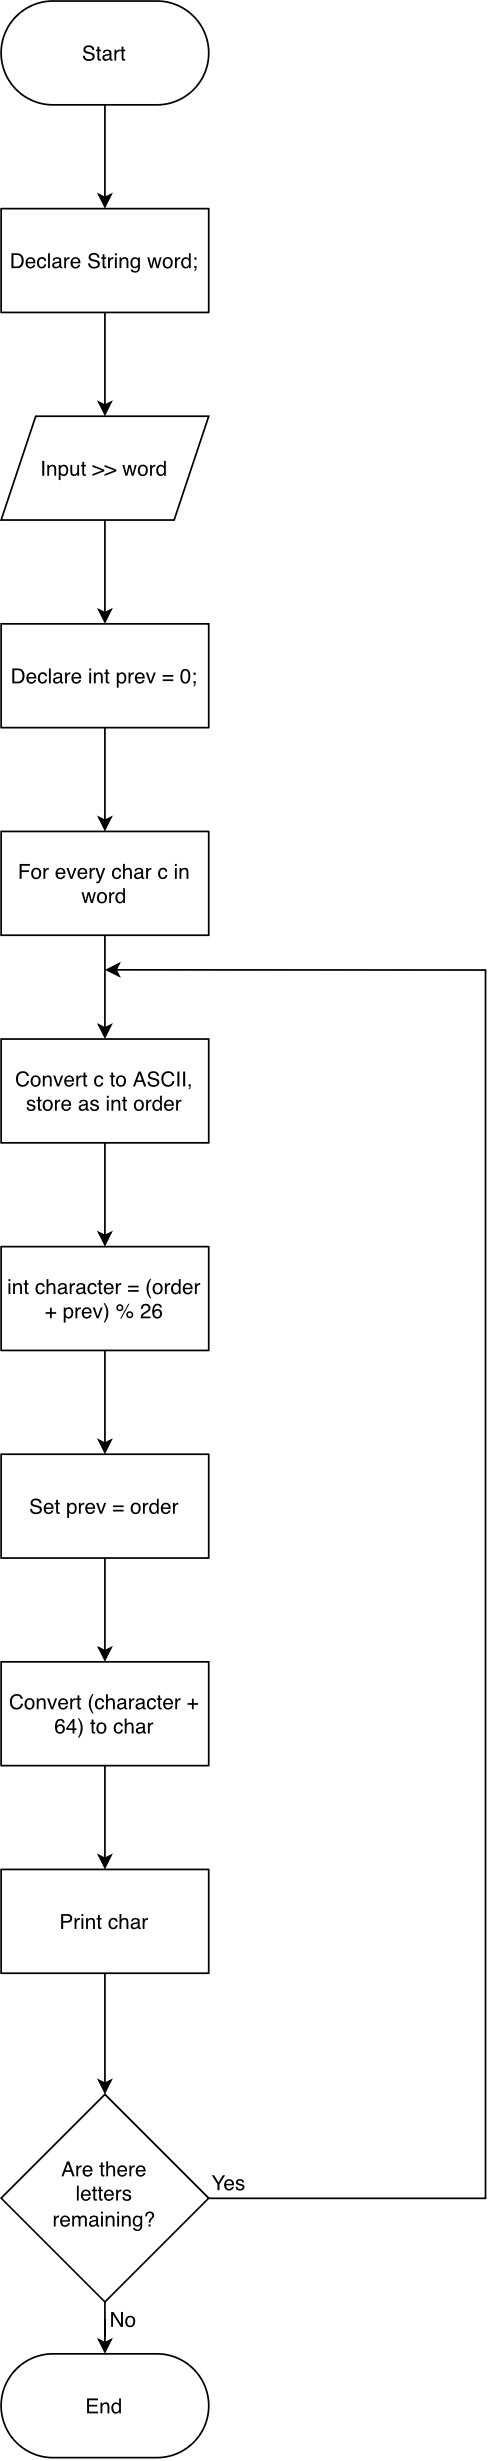

The diagram above was exported from draw.io. Its source (the exported page's mxGraphModel, read from the mxfile embedded in the PNG):
<mxGraphModel dx="2076" dy="1427" grid="1" gridSize="10" guides="1" tooltips="1" connect="1" arrows="1" fold="1" page="1" pageScale="1" pageWidth="827" pageHeight="1169" math="0" shadow="0">
  <root>
    <mxCell id="0" />
    <mxCell id="1" parent="0" />
    <mxCell id="A4J_azeZpD5c_j6en7qx-3" edge="1" parent="1" source="-a6q_zZqocWV56HdxbAp-1" style="edgeStyle=orthogonalEdgeStyle;rounded=0;orthogonalLoop=1;jettySize=auto;html=1;entryX=0.5;entryY=0;entryDx=0;entryDy=0;" target="A4J_azeZpD5c_j6en7qx-2">
      <mxGeometry relative="1" as="geometry" />
    </mxCell>
    <mxCell id="-a6q_zZqocWV56HdxbAp-1" parent="1" style="rounded=1;whiteSpace=wrap;html=1;arcSize=50;" value="Start" vertex="1">
      <mxGeometry height="60" width="120" x="360" y="50" as="geometry" />
    </mxCell>
    <mxCell id="A4J_azeZpD5c_j6en7qx-6" edge="1" parent="1" source="-a6q_zZqocWV56HdxbAp-2" style="edgeStyle=orthogonalEdgeStyle;rounded=0;orthogonalLoop=1;jettySize=auto;html=1;entryX=0.5;entryY=0;entryDx=0;entryDy=0;" target="A4J_azeZpD5c_j6en7qx-5">
      <mxGeometry relative="1" as="geometry" />
    </mxCell>
    <mxCell id="-a6q_zZqocWV56HdxbAp-2" parent="1" style="shape=parallelogram;perimeter=parallelogramPerimeter;whiteSpace=wrap;html=1;shapeInside=1;fixedSize=1;" value="Input &amp;gt;&amp;gt; word" vertex="1">
      <mxGeometry height="60" width="120" x="360" y="290" as="geometry" />
    </mxCell>
    <mxCell id="A4J_azeZpD5c_j6en7qx-4" edge="1" parent="1" source="A4J_azeZpD5c_j6en7qx-2" style="edgeStyle=orthogonalEdgeStyle;rounded=0;orthogonalLoop=1;jettySize=auto;html=1;entryX=0.5;entryY=0;entryDx=0;entryDy=0;" target="-a6q_zZqocWV56HdxbAp-2">
      <mxGeometry relative="1" as="geometry" />
    </mxCell>
    <mxCell id="A4J_azeZpD5c_j6en7qx-2" parent="1" style="rounded=0;whiteSpace=wrap;html=1;" value="Declare String word;" vertex="1">
      <mxGeometry height="60" width="120" x="360" y="170" as="geometry" />
    </mxCell>
    <mxCell id="J-2tfeanNRUrQUtKqpDt-2" edge="1" parent="1" source="A4J_azeZpD5c_j6en7qx-5" style="edgeStyle=orthogonalEdgeStyle;rounded=0;orthogonalLoop=1;jettySize=auto;html=1;entryX=0.5;entryY=0;entryDx=0;entryDy=0;" target="J-2tfeanNRUrQUtKqpDt-1">
      <mxGeometry relative="1" as="geometry" />
    </mxCell>
    <mxCell id="A4J_azeZpD5c_j6en7qx-5" parent="1" style="rounded=0;whiteSpace=wrap;html=1;" value="Declare int prev = 0;" vertex="1">
      <mxGeometry height="60" width="120" x="360" y="410" as="geometry" />
    </mxCell>
    <mxCell id="J-2tfeanNRUrQUtKqpDt-4" edge="1" parent="1" source="J-2tfeanNRUrQUtKqpDt-1" style="edgeStyle=orthogonalEdgeStyle;rounded=0;orthogonalLoop=1;jettySize=auto;html=1;" target="J-2tfeanNRUrQUtKqpDt-3" value="">
      <mxGeometry relative="1" as="geometry" />
    </mxCell>
    <mxCell id="J-2tfeanNRUrQUtKqpDt-1" parent="1" style="rounded=0;whiteSpace=wrap;html=1;" value="For every char c in word" vertex="1">
      <mxGeometry height="60" width="120" x="360" y="530" as="geometry" />
    </mxCell>
    <mxCell id="J-2tfeanNRUrQUtKqpDt-6" edge="1" parent="1" source="J-2tfeanNRUrQUtKqpDt-3" style="edgeStyle=orthogonalEdgeStyle;rounded=0;orthogonalLoop=1;jettySize=auto;html=1;" target="J-2tfeanNRUrQUtKqpDt-5" value="">
      <mxGeometry relative="1" as="geometry" />
    </mxCell>
    <mxCell id="J-2tfeanNRUrQUtKqpDt-3" parent="1" style="rounded=0;whiteSpace=wrap;html=1;" value="Convert c to ASCII, store as int order" vertex="1">
      <mxGeometry height="60" width="120" x="360" y="650" as="geometry" />
    </mxCell>
    <mxCell id="J-2tfeanNRUrQUtKqpDt-8" edge="1" parent="1" source="J-2tfeanNRUrQUtKqpDt-5" style="edgeStyle=orthogonalEdgeStyle;rounded=0;orthogonalLoop=1;jettySize=auto;html=1;" target="J-2tfeanNRUrQUtKqpDt-7" value="">
      <mxGeometry relative="1" as="geometry" />
    </mxCell>
    <mxCell id="J-2tfeanNRUrQUtKqpDt-5" parent="1" style="rounded=0;whiteSpace=wrap;html=1;" value="int character = (order + prev) % 26" vertex="1">
      <mxGeometry height="60" width="120" x="360" y="770" as="geometry" />
    </mxCell>
    <mxCell id="J-2tfeanNRUrQUtKqpDt-10" edge="1" parent="1" source="J-2tfeanNRUrQUtKqpDt-7" style="edgeStyle=orthogonalEdgeStyle;rounded=0;orthogonalLoop=1;jettySize=auto;html=1;" target="J-2tfeanNRUrQUtKqpDt-9" value="">
      <mxGeometry relative="1" as="geometry" />
    </mxCell>
    <mxCell id="J-2tfeanNRUrQUtKqpDt-7" parent="1" style="rounded=0;whiteSpace=wrap;html=1;" value="Set prev = order" vertex="1">
      <mxGeometry height="60" width="120" x="360" y="890" as="geometry" />
    </mxCell>
    <mxCell id="J-2tfeanNRUrQUtKqpDt-12" edge="1" parent="1" source="J-2tfeanNRUrQUtKqpDt-9" style="edgeStyle=orthogonalEdgeStyle;rounded=0;orthogonalLoop=1;jettySize=auto;html=1;" target="J-2tfeanNRUrQUtKqpDt-11" value="">
      <mxGeometry relative="1" as="geometry" />
    </mxCell>
    <mxCell id="J-2tfeanNRUrQUtKqpDt-9" parent="1" style="rounded=0;whiteSpace=wrap;html=1;" value="Convert (character + 64) to char" vertex="1">
      <mxGeometry height="60" width="120" x="360" y="1010" as="geometry" />
    </mxCell>
    <mxCell id="J-2tfeanNRUrQUtKqpDt-14" edge="1" parent="1" source="J-2tfeanNRUrQUtKqpDt-11" style="edgeStyle=orthogonalEdgeStyle;rounded=0;orthogonalLoop=1;jettySize=auto;html=1;" target="J-2tfeanNRUrQUtKqpDt-13" value="">
      <mxGeometry relative="1" as="geometry" />
    </mxCell>
    <mxCell id="J-2tfeanNRUrQUtKqpDt-11" parent="1" style="rounded=0;whiteSpace=wrap;html=1;" value="Print char" vertex="1">
      <mxGeometry height="60" width="120" x="360" y="1130" as="geometry" />
    </mxCell>
    <mxCell id="J-2tfeanNRUrQUtKqpDt-15" edge="1" parent="1" source="J-2tfeanNRUrQUtKqpDt-13" style="edgeStyle=orthogonalEdgeStyle;rounded=0;orthogonalLoop=1;jettySize=auto;html=1;">
      <mxGeometry relative="1" as="geometry">
        <Array as="points">
          <mxPoint x="639.94" y="1320.06" />
          <mxPoint x="639.94" y="610.06" />
        </Array>
        <mxPoint x="419.9999999999998" y="610" as="targetPoint" />
      </mxGeometry>
    </mxCell>
    <mxCell id="J-2tfeanNRUrQUtKqpDt-19" edge="1" parent="1" source="J-2tfeanNRUrQUtKqpDt-13" style="edgeStyle=orthogonalEdgeStyle;rounded=0;orthogonalLoop=1;jettySize=auto;html=1;entryX=0.5;entryY=0;entryDx=0;entryDy=0;" target="J-2tfeanNRUrQUtKqpDt-18">
      <mxGeometry relative="1" as="geometry" />
    </mxCell>
    <mxCell id="J-2tfeanNRUrQUtKqpDt-13" parent="1" style="rhombus;whiteSpace=wrap;html=1;shapeInside=1;rounded=0;" value="Are there letters remaining?" vertex="1">
      <mxGeometry height="120" width="120" x="360" y="1260" as="geometry" />
    </mxCell>
    <mxCell id="J-2tfeanNRUrQUtKqpDt-18" parent="1" style="rounded=1;whiteSpace=wrap;html=1;arcSize=50;" value="End" vertex="1">
      <mxGeometry height="60" width="120" x="360" y="1410" as="geometry" />
    </mxCell>
    <mxCell id="J-2tfeanNRUrQUtKqpDt-20" parent="1" style="text;html=1;whiteSpace=wrap;strokeColor=none;fillColor=none;align=center;verticalAlign=middle;rounded=0;" value="Yes" vertex="1">
      <mxGeometry height="30" width="60" x="462" y="1296" as="geometry" />
    </mxCell>
    <mxCell id="J-2tfeanNRUrQUtKqpDt-23" parent="1" style="text;html=1;whiteSpace=wrap;strokeColor=none;fillColor=none;align=center;verticalAlign=middle;rounded=0;" value="No" vertex="1">
      <mxGeometry height="30" width="60" x="401" y="1375" as="geometry" />
    </mxCell>
  </root>
</mxGraphModel>